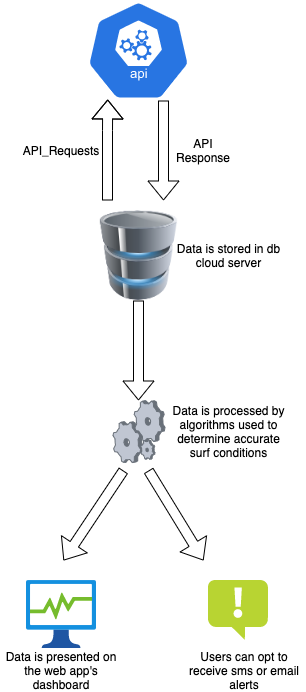

The diagram above was exported from draw.io. Its source (the exported page's mxGraphModel, read from the mxfile embedded in the PNG):
<mxGraphModel dx="946" dy="484" grid="1" gridSize="10" guides="1" tooltips="1" connect="1" arrows="1" fold="1" page="1" pageScale="1" pageWidth="850" pageHeight="1100" background="#4D4D4D" math="0" shadow="0">
  <root>
    <mxCell id="0" />
    <mxCell id="1" parent="0" />
    <mxCell id="2fwE7ZYPqVTDjAUqphwA-1" value="" style="html=1;dashed=0;whitespace=wrap;fillColor=#2875E2;strokeColor=#ffffff;points=[[0.005,0.63,0],[0.1,0.2,0],[0.9,0.2,0],[0.5,0,0],[0.995,0.63,0],[0.72,0.99,0],[0.5,1,0],[0.28,0.99,0]];shape=mxgraph.kubernetes.icon;prIcon=api;" vertex="1" parent="1">
      <mxGeometry x="355" y="40" width="140" height="100" as="geometry" />
    </mxCell>
    <mxCell id="2fwE7ZYPqVTDjAUqphwA-2" value="" style="image;html=1;image=img/lib/clip_art/computers/Database_128x128.png" vertex="1" parent="1">
      <mxGeometry x="368" y="250" width="115" height="90" as="geometry" />
    </mxCell>
    <mxCell id="2fwE7ZYPqVTDjAUqphwA-3" value="" style="shape=flexArrow;endArrow=classic;html=1;entryX=0.28;entryY=0.99;entryDx=0;entryDy=0;entryPerimeter=0;" edge="1" parent="1" target="2fwE7ZYPqVTDjAUqphwA-1">
      <mxGeometry width="50" height="50" relative="1" as="geometry">
        <mxPoint x="394" y="240" as="sourcePoint" />
        <mxPoint x="450" y="230" as="targetPoint" />
        <Array as="points">
          <mxPoint x="394" y="170" />
        </Array>
      </mxGeometry>
    </mxCell>
    <mxCell id="2fwE7ZYPqVTDjAUqphwA-6" value="" style="shape=flexArrow;endArrow=classic;html=1;" edge="1" parent="1">
      <mxGeometry width="50" height="50" relative="1" as="geometry">
        <mxPoint x="450" y="140" as="sourcePoint" />
        <mxPoint x="450" y="240" as="targetPoint" />
      </mxGeometry>
    </mxCell>
    <mxCell id="2fwE7ZYPqVTDjAUqphwA-8" value="API_Requests" style="text;html=1;strokeColor=none;fillColor=none;align=center;verticalAlign=middle;whiteSpace=wrap;rounded=0;" vertex="1" parent="1">
      <mxGeometry x="328" y="180" width="40" height="20" as="geometry" />
    </mxCell>
    <mxCell id="2fwE7ZYPqVTDjAUqphwA-10" value="API Response&lt;br&gt;" style="text;html=1;strokeColor=none;fillColor=none;align=center;verticalAlign=middle;whiteSpace=wrap;rounded=0;" vertex="1" parent="1">
      <mxGeometry x="470" y="180" width="40" height="20" as="geometry" />
    </mxCell>
    <mxCell id="2fwE7ZYPqVTDjAUqphwA-12" value="" style="verticalLabelPosition=bottom;aspect=fixed;html=1;verticalAlign=top;strokeColor=none;align=center;outlineConnect=0;shape=mxgraph.citrix.process;" vertex="1" parent="1">
      <mxGeometry x="399.5" y="440" width="52" height="62" as="geometry" />
    </mxCell>
    <mxCell id="2fwE7ZYPqVTDjAUqphwA-14" value="" style="shape=flexArrow;endArrow=classic;html=1;" edge="1" parent="1">
      <mxGeometry width="50" height="50" relative="1" as="geometry">
        <mxPoint x="425" y="340" as="sourcePoint" />
        <mxPoint x="425" y="440" as="targetPoint" />
      </mxGeometry>
    </mxCell>
    <mxCell id="2fwE7ZYPqVTDjAUqphwA-15" value="Data is stored in db cloud server" style="text;html=1;strokeColor=none;fillColor=none;align=center;verticalAlign=middle;whiteSpace=wrap;rounded=0;" vertex="1" parent="1">
      <mxGeometry x="451.5" y="285" width="127" height="20" as="geometry" />
    </mxCell>
    <mxCell id="2fwE7ZYPqVTDjAUqphwA-16" value="Data is processed by algorithms used to determine accurate surf conditions" style="text;html=1;strokeColor=none;fillColor=none;align=center;verticalAlign=middle;whiteSpace=wrap;rounded=0;" vertex="1" parent="1">
      <mxGeometry x="451.5" y="461" width="127" height="20" as="geometry" />
    </mxCell>
    <mxCell id="2fwE7ZYPqVTDjAUqphwA-17" value="" style="shape=flexArrow;endArrow=classic;html=1;" edge="1" parent="1">
      <mxGeometry width="50" height="50" relative="1" as="geometry">
        <mxPoint x="410" y="510" as="sourcePoint" />
        <mxPoint x="350" y="600" as="targetPoint" />
      </mxGeometry>
    </mxCell>
    <mxCell id="2fwE7ZYPqVTDjAUqphwA-18" value="" style="shape=flexArrow;endArrow=classic;html=1;" edge="1" parent="1">
      <mxGeometry width="50" height="50" relative="1" as="geometry">
        <mxPoint x="435" y="510" as="sourcePoint" />
        <mxPoint x="490" y="600" as="targetPoint" />
      </mxGeometry>
    </mxCell>
    <mxCell id="2fwE7ZYPqVTDjAUqphwA-19" value="" style="aspect=fixed;html=1;points=[];align=center;image;fontSize=12;image=img/lib/azure2/general/Process_Explorer.svg;" vertex="1" parent="1">
      <mxGeometry x="313" y="620" width="70" height="68" as="geometry" />
    </mxCell>
    <mxCell id="2fwE7ZYPqVTDjAUqphwA-20" value="" style="aspect=fixed;html=1;points=[];align=center;image;fontSize=12;image=img/lib/mscae/Notification.svg;" vertex="1" parent="1">
      <mxGeometry x="495" y="620" width="60" height="60" as="geometry" />
    </mxCell>
    <mxCell id="2fwE7ZYPqVTDjAUqphwA-21" value="Data is presented on the web app's dashboard&lt;br&gt;" style="text;html=1;strokeColor=none;fillColor=none;align=center;verticalAlign=middle;whiteSpace=wrap;rounded=0;" vertex="1" parent="1">
      <mxGeometry x="287" y="700" width="122" height="20" as="geometry" />
    </mxCell>
    <mxCell id="2fwE7ZYPqVTDjAUqphwA-22" value="Users can opt to receive sms or email alerts&lt;br&gt;" style="text;html=1;strokeColor=none;fillColor=none;align=center;verticalAlign=middle;whiteSpace=wrap;rounded=0;" vertex="1" parent="1">
      <mxGeometry x="470" y="700" width="122" height="20" as="geometry" />
    </mxCell>
  </root>
</mxGraphModel>